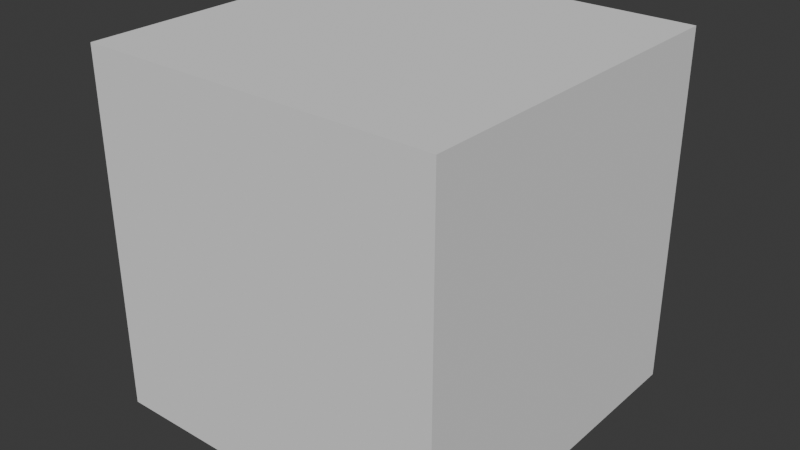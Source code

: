 # Source: Practica_6.blend  (saved by Blender 4.1.24; exported with 4.5.12 LTS)
import bpy
from mathutils import Matrix  # noqa: F401  (used for matrix-valued properties, if any)

bpy.ops.wm.read_factory_settings(use_empty=True)
scene = bpy.context.scene
scene.name = 'Scene'

# ---- collections
col_collection = bpy.data.collections.new('Collection'); scene.collection.children.link(col_collection)

# ---- world
world_world = bpy.data.worlds.new('World'); scene.world = world_world
world_world.use_nodes = True; world_world.node_tree.nodes.clear()
_N = world_world.node_tree.nodes; _L = world_world.node_tree.links
n0 = _N.new('ShaderNodeOutputWorld'); n0.name = 'World Output'; n0.location = (300, 300)
n1 = _N.new('ShaderNodeBackground'); n1.name = 'Background'; n1.location = (10, 300)
n1.inputs[0].default_value = (0.05088, 0.05088, 0.05088, 1.0)
_L.new(n1.outputs[0], n0.inputs[0])
n0.is_active_output = True
world_world.color = (0.05088, 0.05088, 0.05088)
world_world.use_sun_shadow = False
world_world.sun_shadow_jitter_overblur = 0.0

# ---- meshes
me_cub_009 = bpy.data.meshes.new('Cub.009')
me_cub_009.from_pydata([(-1.0, -1.0, -1.0), (-1.0, -1.0, 1.0), (-1.0, 1.0, -1.0), (-1.0, 1.0, 1.0), (1.0, -1.0, -1.0), (1.0, -1.0, 1.0), (1.0, 1.0, -1.0), (1.0, 1.0, 1.0)], [], [(0, 1, 3, 2), (2, 3, 7, 6), (6, 7, 5, 4), (4, 5, 1, 0), (2, 6, 4, 0), (7, 3, 1, 5)])
_uv = me_cub_009.uv_layers.new(name='MapaUV')
_uv.uv.foreach_set('vector', [0.375, 0.0, 0.625, 0.0, 0.625, 0.25, 0.375, 0.25, 0.375, 0.25, 0.625, 0.25, 0.625, 0.5, 0.375, 0.5, 0.375, 0.5, 0.625, 0.5, 0.625, 0.75, 0.375, 0.75, 0.375, 0.75, 0.625, 0.75, 0.625, 1.0, 0.375, 1.0, 0.125, 0.5, 0.375, 0.5, 0.375, 0.75, 0.125, 0.75, 0.625, 0.5, 0.875, 0.5, 0.875, 0.75, 0.625, 0.75])
me_cub_009.update()

# ---- objects
ob_cub = bpy.data.objects.new('Cub', me_cub_009)

# ---- transforms, parenting, visibility, modifiers, constraints
ob_cub.location = (-8.66, -5.0, 0.0)

# ---- collection membership
col_collection.objects.link(ob_cub)

# ---- scene / render settings (as saved in the file)
scene.frame_start = 1; scene.frame_end = 750; scene.frame_set(116)
scene.render.engine = 'BLENDER_EEVEE_NEXT'
scene.cycles.sampling_pattern = 'TABULATED_SOBOL'
scene.eevee.ray_tracing_options.trace_max_roughness = 0.0
bpy.context.view_layer.update()

# ---- added for rendering (the .blend has no active camera and no usable light): camera, sun
cam_auto = bpy.data.cameras.new('AutoCamera')
cam_auto.lens = 50.0
cam_auto.sensor_width = 36.0
cam_auto.clip_end = 1000.0
ob_auto_camera = bpy.data.objects.new('AutoCamera', cam_auto)
scene.collection.objects.link(ob_auto_camera)
ob_auto_camera.location = (-5.45518, -8.84609, 2.56406)
ob_auto_camera.rotation_euler = (1.09748, -7.21219e-08, 0.694738)
scene.camera = ob_auto_camera
light_auto_sun = bpy.data.lights.new('AutoSun', 'SUN')
light_auto_sun.energy = 3.0
light_auto_sun.angle = 0.0523599
ob_auto_sun = bpy.data.objects.new('AutoSun', light_auto_sun)
scene.collection.objects.link(ob_auto_sun)
ob_auto_sun.rotation_euler = (0.872665, 0.174533, 0.523599)
bpy.context.view_layer.update()
